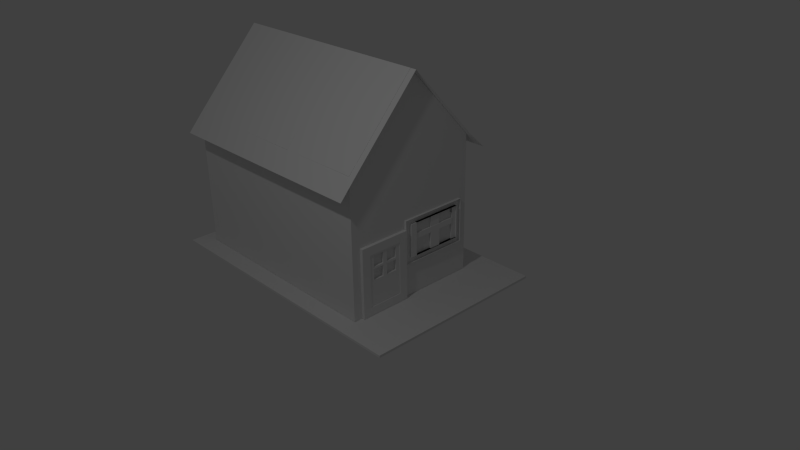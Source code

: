 # Source: untitled.blend  (saved by Blender 2.73.0; exported with 4.5.12 LTS)
import bpy
from mathutils import Matrix  # noqa: F401  (used for matrix-valued properties, if any)

bpy.ops.wm.read_factory_settings(use_empty=True)
scene = bpy.context.scene
scene.name = 'Scene'

# ---- collections
col_collection_1 = bpy.data.collections.new('Collection 1'); scene.collection.children.link(col_collection_1)

# ---- world
world_world = bpy.data.worlds.new('World'); scene.world = world_world
world_world.color = (0.05088, 0.05088, 0.05088)
world_world.use_sun_shadow = False
world_world.sun_shadow_jitter_overblur = 0.0
world_world.cycles.sampling_method = 'MANUAL'
world_world.cycles.sample_map_resolution = 256

# ---- cameras
cam_camera = bpy.data.cameras.new('Camera')
cam_camera.clip_end = 100.0
cam_camera.lens = 35.0
cam_camera.sensor_width = 32.0
cam_camera.sensor_height = 18.0
cam_camera.ortho_scale = 7.314
cam_camera.dof.focus_distance = 0.0
cam_camera.dof.aperture_fstop = 128.0

# ---- lights
light_lamp = bpy.data.lights.new('Lamp', 'POINT')
light_lamp.transmission_factor = 0.0
light_lamp.cutoff_distance = 30.0
light_lamp.energy = 100.0
light_lamp.shadow_buffer_clip_start = 1.001
light_lamp.shadow_soft_size = 0.1
light_lamp.shadow_maximum_resolution = 0.006
light_lamp.use_absolute_resolution = True
light_lamp.cycles.use_multiple_importance_sampling = False

# ---- meshes
me_cube = bpy.data.meshes.new('Cube')
me_cube.from_pydata([(-3.585, -0.5869, -1.0), (-3.585, 1.413, -1.0), (-1.585, 1.413, -1.0), (-1.585, -0.5869, -1.0), (-3.585, -0.5869, 1.0), (-3.585, 1.413, 1.0), (-1.585, 1.413, 1.0), (-1.585, -0.5869, 1.0), (-3.585, -0.5869, 0.0), (-3.585, 0.4131, 2.087), (-3.585, 1.413, 0.0), (-3.585, 0.4131, -1.0), (-2.585, 1.413, 1.0), (-2.585, 1.413, -1.0), (-1.585, 0.4131, 2.087), (-1.585, -0.5869, 0.0), (-1.585, 0.4131, -1.0), (-2.585, -0.5869, 1.0), (-2.585, -0.5869, -1.0), (-2.585, 0.4131, 2.087), (-2.585, 0.4131, -1.0), (-2.585, -0.5869, 0.0), (-2.585, 1.413, 0.0), (-3.585, 0.4131, 0.0), (-3.558, 1.625, 0.7948), (-1.558, 1.625, 0.7948), (-2.558, 1.625, 0.7948), (-3.591, -0.8041, 0.7517), (-1.591, -0.8041, 0.7517), (-2.591, -0.8041, 0.7517), (-0.3946, 1.413, -1.0), (-0.3946, -0.5869, -1.0), (-0.3946, 1.413, 1.0), (-0.3946, -0.5869, 1.0), (-0.3946, 1.413, 0.0), (-0.3946, 0.4131, 2.087), (-0.3946, -0.5869, 0.0), (-0.3946, 0.4131, -1.0), (-0.3946, 0.4131, 0.0), (-0.3037, 1.418, 0.998), (-0.3037, -0.5817, 0.998), (-1.304, 1.418, 0.998), (-0.3037, 0.4183, 2.084), (-1.304, -0.5817, 0.998), (-1.304, 0.4183, 2.084), (-0.276, 1.63, 0.7927), (-1.276, 1.63, 0.7927), (-0.3091, -0.799, 0.7497), (-1.309, -0.799, 0.7497), (-3.585, 1.413, -0.5), (-2.085, 1.413, 1.0), (-1.585, 1.413, -0.5), (-3.085, 1.413, -1.0), (-3.585, 1.413, 0.5), (-3.085, 1.413, 1.0), (-1.585, 1.413, 0.5), (-2.085, 1.413, -1.0), (-2.585, 1.413, -0.5), (-2.585, 1.413, 0.5), (-3.085, 1.413, 0.0), (-0.3946, 1.413, -0.5), (-0.3946, 1.413, 0.5), (-0.9899, 1.413, 1.0), (-0.9899, 1.413, 0.0), (-0.9899, 1.413, -1.0), (-0.9899, 1.413, -0.5), (-2.085, 1.413, 0.5), (-3.085, 1.413, 0.5), (-3.085, 1.413, -0.5), (-0.9899, 1.413, 0.5), (-2.085, 1.413, -0.5), (-2.585, 1.491, 0.0), (-1.585, 1.491, -0.5), (-1.585, 1.491, 0.5), (-2.585, 1.491, -0.5), (-2.585, 1.491, 0.5), (-0.9899, 1.491, 0.0), (-0.9899, 1.491, -0.5), (-2.085, 1.491, 0.5), (-0.9899, 1.491, 0.5), (-2.085, 1.491, -0.5), (-1.585, 1.491, 0.0), (-2.585, 1.491, 0.0), (-1.585, 1.491, -0.5), (-1.585, 1.491, 0.5), (-2.585, 1.491, -0.5), (-2.585, 1.491, 0.5), (-2.085, 1.491, 0.0), (-0.9899, 1.491, 0.0), (-0.9899, 1.491, -0.5), (-2.085, 1.491, 0.5), (-0.9899, 1.491, 0.5), (-2.085, 1.491, -0.5), (-1.585, 1.491, 0.25), (-2.585, 1.491, 0.25), (-2.335, 1.491, 0.0), (-1.288, 1.491, 0.0), (-1.585, 1.491, -0.25), (-2.585, 1.491, -0.25), (-1.835, 1.491, 0.0), (-1.288, 1.491, -0.5), (-0.9899, 1.491, -0.25), (-2.085, 1.491, 0.25), (-2.335, 1.491, 0.5), (-1.835, 1.491, 0.5), (-1.288, 1.491, 0.5), (-0.9899, 1.491, 0.25), (-2.085, 1.491, -0.25), (-2.335, 1.491, -0.5), (-1.835, 1.491, -0.5), (-2.335, 1.491, -0.25), (-1.288, 1.491, 0.25), (-2.335, 1.491, 0.25), (-1.288, 1.491, -0.25), (-1.835, 1.622, 0.0), (-1.585, 1.491, 0.125), (-2.585, 1.491, 0.125), (-2.46, 1.491, 0.0), (-1.436, 1.491, 0.0), (-1.585, 1.491, -0.375), (-2.585, 1.491, -0.375), (-1.96, 1.491, 0.0), (-1.139, 1.491, -0.5), (-0.9899, 1.491, -0.375), (-2.085, 1.491, 0.125), (-2.46, 1.491, 0.5), (-1.96, 1.491, 0.5), (-1.139, 1.491, 0.5), (-0.9899, 1.491, 0.125), (-2.085, 1.491, -0.375), (-2.46, 1.491, -0.5), (-1.96, 1.491, -0.5), (-1.585, 1.491, 0.375), (-2.585, 1.491, 0.375), (-2.21, 1.491, 0.0), (-2.46, 1.616, -0.25), (-1.585, 1.491, -0.125), (-2.585, 1.491, -0.125), (-1.71, 1.491, 0.0), (-1.436, 1.491, -0.5), (-0.9899, 1.491, -0.125), (-2.085, 1.491, 0.375), (-2.21, 1.491, 0.5), (-1.71, 1.491, 0.5), (-1.436, 1.491, 0.5), (-0.9899, 1.491, 0.375), (-2.085, 1.491, -0.125), (-2.21, 1.491, -0.5), (-1.71, 1.491, -0.5), (-1.835, 1.491, -0.375), (-1.96, 1.491, -0.25), (-1.71, 1.491, -0.25), (-2.335, 1.491, -0.375), (-2.335, 1.491, -0.125), (-2.46, 1.491, -0.25), (-2.21, 1.491, -0.25), (-2.335, 1.616, -0.125), (-1.436, 1.491, 0.25), (-1.288, 1.491, 0.125), (-1.288, 1.491, 0.375), (-2.335, 1.491, 0.125), (-2.335, 1.491, 0.375), (-2.46, 1.491, 0.25), (-2.21, 1.491, 0.25), (-2.335, 1.616, -0.375), (-1.436, 1.491, -0.25), (-1.288, 1.491, -0.375), (-1.288, 1.491, -0.125), (-1.835, 1.491, 0.125), (-1.835, 1.491, 0.375), (-1.96, 1.491, 0.25), (-1.71, 1.491, 0.25), (-1.71, 1.491, 0.375), (-1.96, 1.491, 0.375), (-1.96, 1.491, 0.125), (-1.436, 1.491, -0.125), (-1.436, 1.491, -0.375), (-2.46, 1.616, 0.0), (-2.21, 1.491, 0.375), (-2.46, 1.491, 0.375), (-2.46, 1.491, 0.125), (-1.436, 1.491, 0.375), (-1.436, 1.491, 0.125), (-2.335, 1.616, 0.25), (-2.21, 1.491, -0.125), (-2.46, 1.491, -0.125), (-2.46, 1.491, -0.375), (-1.71, 1.491, -0.125), (-1.96, 1.491, -0.125), (-1.96, 1.491, -0.375), (-1.71, 1.491, -0.375), (-2.21, 1.491, -0.375), (-2.335, 1.616, -0.25), (-2.21, 1.491, 0.125), (-2.335, 1.616, 0.0), (-1.71, 1.491, 0.125), (-2.585, 1.63, 0.0), (-1.585, 1.63, -0.5), (-1.585, 1.63, 0.5), (-2.585, 1.63, -0.5), (-2.585, 1.63, 0.5), (-0.9899, 1.63, 0.0), (-0.9899, 1.63, -0.5), (-2.085, 1.63, 0.5), (-0.9899, 1.63, 0.5), (-2.085, 1.63, -0.5), (-2.585, 1.63, 0.25), (-1.288, 1.63, 0.0), (-2.585, 1.63, -0.25), (-1.288, 1.63, -0.5), (-0.9899, 1.63, -0.25), (-2.335, 1.63, 0.5), (-1.835, 1.63, 0.5), (-1.288, 1.63, 0.5), (-0.9899, 1.63, 0.25), (-2.335, 1.63, -0.5), (-1.835, 1.63, -0.5), (-1.288, 1.63, 0.25), (-1.288, 1.63, -0.25), (-2.585, 1.63, 0.125), (-2.46, 1.63, 0.0), (-1.585, 1.63, -0.375), (-2.585, 1.63, -0.375), (-1.139, 1.63, -0.5), (-0.9899, 1.63, -0.375), (-2.46, 1.63, 0.5), (-1.96, 1.63, 0.5), (-1.139, 1.63, 0.5), (-0.9899, 1.63, 0.125), (-2.085, 1.63, -0.375), (-2.46, 1.63, -0.5), (-1.96, 1.63, -0.5), (-1.585, 1.63, 0.375), (-2.585, 1.63, 0.375), (-1.139, 1.63, 0.0), (-2.585, 1.63, -0.125), (-1.436, 1.63, -0.5), (-0.9899, 1.63, -0.125), (-2.085, 1.63, 0.375), (-2.21, 1.63, 0.5), (-1.71, 1.63, 0.5), (-1.436, 1.63, 0.5), (-0.9899, 1.63, 0.375), (-2.21, 1.63, -0.5), (-1.71, 1.63, -0.5), (-1.835, 1.63, -0.375), (-2.335, 1.63, -0.375), (-2.46, 1.63, -0.25), (-1.139, 1.63, 0.25), (-1.288, 1.63, 0.125), (-1.288, 1.63, 0.375), (-2.335, 1.63, 0.375), (-2.46, 1.63, 0.25), (-1.139, 1.63, -0.25), (-1.288, 1.63, -0.375), (-1.288, 1.63, -0.125), (-1.835, 1.63, 0.375), (-1.71, 1.63, 0.375), (-1.96, 1.63, 0.375), (-1.436, 1.63, -0.375), (-1.139, 1.63, -0.375), (-2.21, 1.63, 0.375), (-2.46, 1.63, 0.375), (-2.46, 1.63, 0.125), (-1.436, 1.63, 0.375), (-1.139, 1.63, 0.125), (-2.46, 1.63, -0.125), (-2.46, 1.63, -0.375), (-1.96, 1.63, -0.375), (-1.71, 1.63, -0.375), (-2.21, 1.63, -0.375), (-1.139, 1.63, 0.375), (-1.139, 1.63, -0.125), (-2.335, 1.616, 0.125), (-2.335, 1.616, 0.375), (-2.46, 1.616, 0.25), (-2.46, 1.616, 0.375), (-2.46, 1.616, 0.125), (-2.46, 1.616, -0.125), (-2.46, 1.616, -0.375), (-1.585, 1.622, 0.0), (-2.085, 1.622, 0.0), (-2.335, 1.622, 0.0), (-1.288, 1.622, 0.0), (-1.835, 1.622, 0.0), (-1.585, 1.622, 0.125), (-1.436, 1.622, 0.0), (-1.96, 1.622, 0.0), (-2.085, 1.622, 0.125), (-2.21, 1.622, 0.0), (-1.71, 1.622, 0.0), (-1.288, 1.622, 0.125), (-2.335, 1.622, 0.125), (-1.835, 1.622, 0.125), (-1.96, 1.622, 0.125), (-1.436, 1.622, 0.125), (-2.21, 1.622, 0.125), (-1.71, 1.622, 0.125), (-1.835, 1.616, 0.25), (-1.835, 1.616, 0.125), (-1.835, 1.616, 0.375), (-1.96, 1.616, 0.25), (-1.71, 1.616, 0.25), (-1.71, 1.616, 0.375), (-1.96, 1.616, 0.375), (-1.96, 1.616, 0.125), (-1.71, 1.616, 0.125), (-1.835, 1.622, -0.25), (-1.96, 1.622, 0.0), (-1.71, 1.622, 0.0), (-1.835, 1.622, -0.375), (-1.835, 1.622, -0.125), (-1.96, 1.622, -0.25), (-1.71, 1.622, -0.25), (-1.71, 1.622, -0.125), (-1.96, 1.622, -0.125), (-1.96, 1.622, -0.375), (-1.71, 1.622, -0.375), (-0.3946, 1.413, -0.75), (-0.3946, -0.08689, 1.543), (-0.3946, -0.5869, -0.5), (-0.3946, 0.9131, -1.0), (-0.3946, 1.413, 0.25), (-0.3946, 0.9131, 1.543), (-0.3946, -0.5869, 0.5), (-0.3946, -0.08689, -1.0), (-0.3946, 0.4131, -0.5), (-0.3946, 0.4131, 1.043), (-0.3946, 0.9131, 0.0), (-0.3946, -0.08689, 0.0), (-0.3946, 1.413, -0.25), (-0.3946, 1.413, 0.75), (-0.3946, -0.08689, 0.7716), (-0.3946, -0.5869, -0.75), (-0.3946, -0.5869, 0.25), (-0.3946, 0.1631, -1.0), (-0.3946, 0.4131, -0.75), (-0.3946, 0.4131, 0.5216), (-0.3946, 0.1631, 0.0), (-0.3946, -0.5869, -0.25), (-0.3946, -0.3369, -1.0), (-0.3946, 0.4131, -0.25), (-0.3946, -0.3369, 0.0), (-0.3946, -0.08689, 0.3858), (-0.3946, 0.1631, 0.9074), (-0.3946, -0.3369, 0.6358), (-0.3946, 0.1631, -0.5), (-0.3946, -0.3369, -0.5), (-0.3946, -0.3369, -0.25), (-0.3946, 0.1631, -0.25), (-0.3946, 0.1631, -0.75), (-0.3946, 0.1631, 0.4537), (-0.3946, -0.3369, 0.3179), (-0.3946, -0.3369, -0.75), (-0.3946, -0.5869, -0.875), (-0.3946, -0.5869, 0.125), (-0.3946, 0.2881, -1.0), (-0.3946, 0.4131, -0.875), (-0.3946, 0.4131, 0.2608), (-0.3946, 0.2881, 0.0), (-0.3946, -0.5869, -0.375), (-0.3946, -0.2119, -1.0), (-0.3946, 0.4131, -0.375), (-0.3946, -0.2119, 0.0), (-0.3946, -0.08689, 0.1929), (-0.3946, 0.2881, 0.9753), (-0.3946, -0.2119, 0.7037), (-0.3946, -0.08689, -0.875), (-0.3946, 0.2881, -0.5), (-0.3946, -0.5869, -0.625), (-0.3946, -0.5869, 0.375), (-0.3946, 0.03811, -1.0), (-0.3946, 0.4131, -0.625), (-0.3946, 0.4131, 0.7824), (-0.3946, 0.03811, 0.0), (-0.3946, -0.5869, -0.125), (-0.3946, -0.4619, -1.0), (-0.3946, 0.4131, -0.125), (-0.3946, -0.4619, 0.0), (-0.3946, -0.08689, 0.5787), (-0.3946, 0.03811, 0.8395), (-0.3946, -0.4619, 0.5679), (-0.3946, -0.08689, -0.125), (-0.3946, -0.4619, -0.5), (-0.3946, -0.3369, -0.375), (-0.3946, -0.3369, -0.125), (-0.3946, -0.4619, -0.25), (-0.3946, 0.1631, -0.375), (-0.3946, 0.1631, -0.125), (-0.3946, 0.2881, -0.25), (-0.3946, 0.1631, -0.875), (-0.3946, 0.1631, -0.625), (-0.3946, 0.2881, -0.75), (-0.3946, 0.1631, 0.2269), (-0.3946, 0.1631, 0.6806), (-0.3946, 0.2881, 0.4877), (-0.3946, 0.03811, 0.4198), (-0.3946, -0.3369, 0.159), (-0.3946, -0.3369, 0.4769), (-0.3946, -0.2119, 0.3519), (-0.3946, -0.4619, 0.284), (-0.3946, -0.3369, -0.875), (-0.3946, -0.3369, -0.625), (-0.3946, -0.4619, -0.75), (-0.3946, -0.4619, -0.625), (-0.3946, -0.2119, -0.875), (-0.3946, -0.4619, 0.4259), (-0.3946, -0.2119, 0.5278), (-0.3946, -0.2119, 0.1759), (-0.3946, 0.03811, 0.6296), (-0.3946, 0.2881, 0.7315), (-0.3946, 0.2881, 0.2438), (-0.3946, 0.2881, -0.625), (-0.3946, 0.2881, -0.875), (-0.3946, 0.03811, -0.125), (-0.3946, 0.2881, -0.125), (-0.3946, 0.2881, -0.375), (-0.3946, -0.4619, -0.125), (-0.3946, -0.2119, -0.125), (-0.3946, -0.4619, -0.375), (-0.3946, 0.03811, -0.875), (-0.3946, 0.03811, 0.2099), (-0.3946, -0.4619, 0.142), (-0.3946, -0.4619, -0.875), (-0.3478, -0.08689, -1.0), (-0.3478, -0.08689, 0.0), (-0.3478, 0.1631, -1.0), (-0.3478, 0.1631, 0.0), (-0.3478, -0.3369, -1.0), (-0.3478, -0.3369, 0.0), (-0.3478, 0.1631, -0.5), (-0.3478, -0.3369, -0.5), (-0.3478, -0.3369, -0.25), (-0.3478, 0.1631, -0.25), (-0.3478, 0.1631, -0.75), (-0.3478, -0.3369, -0.75), (-0.3478, 0.2881, -1.0), (-0.3478, 0.2881, 0.0), (-0.3478, -0.2119, -1.0), (-0.3478, -0.2119, 0.0), (-0.3478, -0.08689, -0.875), (-0.3478, 0.2881, -0.5), (-0.3478, 0.03811, -1.0), (-0.3478, 0.03811, 0.0), (-0.3478, -0.4619, -1.0), (-0.3478, -0.4619, 0.0), (-0.3478, -0.08689, -0.125), (-0.3478, -0.4619, -0.5), (-0.3478, -0.3369, -0.375), (-0.3478, -0.3369, -0.125), (-0.3478, -0.4619, -0.25), (-0.3478, 0.1631, -0.375), (-0.3478, 0.1631, -0.125), (-0.3478, 0.2881, -0.25), (-0.3478, 0.1631, -0.875), (-0.3478, 0.1631, -0.625), (-0.3478, 0.2881, -0.75), (-0.3478, -0.3369, -0.875), (-0.3478, -0.3369, -0.625), (-0.3478, -0.4619, -0.75), (-0.3478, -0.4619, -0.625), (-0.3478, -0.2119, -0.875), (-0.3478, 0.2881, -0.625), (-0.3478, 0.2881, -0.875), (-0.3478, 0.03811, -0.125), (-0.3478, 0.2881, -0.125), (-0.3478, 0.2881, -0.375), (-0.3478, -0.4619, -0.125), (-0.3478, -0.2119, -0.125), (-0.3478, -0.4619, -0.375), (-0.3478, 0.03811, -0.875), (-0.3478, -0.4619, -0.875), (-0.3946, -0.3369, -0.4375), (-0.3946, -0.3369, -0.1875), (-0.3946, 0.1631, -0.4375), (-0.3946, 0.1631, -0.1875), (-0.3946, 0.1631, -0.6875), (-0.3946, -0.3369, -0.6875), (-0.3946, -0.3369, -0.3125), (-0.3946, 0.1631, -0.3125), (-0.3946, 0.1631, -0.8125), (-0.3946, 0.1631, -0.5625), (-0.3946, -0.3369, -0.8125), (-0.3946, -0.3369, -0.5625), (-0.3946, -0.1494, -0.875), (-0.3946, -0.2744, -0.875), (-0.3946, 0.1006, -0.125), (-0.3946, -0.02439, -0.125), (-0.3946, -0.1494, -0.125), (-0.3946, -0.2744, -0.125), (-0.3946, 0.1006, -0.875), (-0.3946, -0.02439, -0.875), (-0.3556, -0.08689, -0.5), (-0.3556, -0.08689, -0.75), (-0.3556, -0.08689, -0.25), (-0.3556, 0.1631, -0.5), (-0.3556, -0.3369, -0.5), (-0.3556, -0.3369, -0.25), (-0.3556, 0.1631, -0.25), (-0.3556, 0.1631, -0.75), (-0.3556, -0.3369, -0.75), (-0.3556, -0.08689, -0.875), (-0.3556, -0.08689, -0.375), (-0.3556, -0.2119, -0.5), (-0.3556, -0.08689, -0.625), (-0.3556, -0.08689, -0.125), (-0.3556, 0.03811, -0.5), (-0.3556, -0.3369, -0.375), (-0.3556, -0.3369, -0.125), (-0.397, -0.1806, -0.5), (-0.3556, 0.1631, -0.375), (-0.3556, 0.1631, -0.125), (-0.3556, 0.1631, -0.875), (-0.3556, 0.1631, -0.625), (-0.3556, 0.03811, -0.75), (-0.3556, -0.3369, -0.875), (-0.3556, -0.3369, -0.625), (-0.3556, -0.2119, -0.75), (-0.3556, -0.2119, -0.625), (-0.3556, -0.2119, -0.875), (-0.3556, 0.03811, -0.625), (-0.3556, 0.03811, -0.125), (-0.3556, -0.2119, -0.125), (-0.3909, -0.02439, -0.2812), (-0.3924, 0.03811, -0.5), (-0.3556, 0.03811, -0.875), (-0.3556, -0.08689, -0.4375), (-0.3556, -0.1494, -0.5), (-0.3556, -0.08689, -0.6875), (-0.3556, -0.08689, -0.1875), (-0.3556, 0.1006, -0.5), (-0.3556, -0.3369, -0.4375), (-0.3556, -0.3369, -0.1875), (-0.397, -0.2431, -0.375), (-0.3556, 0.1631, -0.4375), (-0.3556, 0.1631, -0.1875), (-0.3556, 0.1006, -0.25), (-0.3556, 0.1631, -0.6875), (-0.3556, 0.1006, -0.75), (-0.3556, -0.3369, -0.6875), (-0.3556, -0.1494, -0.75), (-0.3556, -0.08689, -0.8125), (-0.3556, -0.08689, -0.3125), (-0.3556, -0.2744, -0.5), (-0.3556, -0.08689, -0.5625), (-0.3556, -0.02439, -0.5), (-0.3556, -0.3369, -0.3125), (-0.3556, -0.2744, -0.25), (-0.3556, 0.1631, -0.3125), (-0.3924, -0.05564, -0.5), (-0.3556, 0.1631, -0.8125), (-0.3556, 0.1631, -0.5625), (-0.3556, -0.02439, -0.75), (-0.3556, -0.3369, -0.8125), (-0.3556, -0.3369, -0.5625), (-0.3556, -0.2744, -0.75), (-0.3556, -0.2119, -0.6875), (-0.3556, -0.2119, -0.5625), (-0.3556, -0.1494, -0.625), (-0.3556, -0.2744, -0.625), (-0.3556, -0.2119, -0.8125), (-0.3556, -0.1494, -0.875), (-0.3556, -0.2744, -0.875), (-0.3556, 0.03811, -0.6875), (-0.3556, 0.03811, -0.5625), (-0.3556, 0.1006, -0.625), (-0.3556, -0.02439, -0.625), (-0.3924, 0.06936, -0.5), (-0.3556, 0.1006, -0.125), (-0.3556, -0.02439, -0.125), (-0.397, -0.1181, -0.375), (-0.3556, -0.1494, -0.125), (-0.3556, -0.2744, -0.125), (-0.3909, 0.03811, -0.2812), (-0.3556, -0.2119, -0.3125), (-0.3909, 0.03811, -0.1562), (-0.3556, -0.2744, -0.375), (-0.3924, 0.03811, -0.375), (-0.3556, 0.03811, -0.3125), (-0.3556, 0.1006, -0.375), (-0.3924, 0.1006, -0.5), (-0.3556, 0.03811, -0.8125), (-0.3556, 0.1006, -0.875), (-0.3556, -0.02439, -0.875), (-0.3556, -0.02439, -0.8125), (-0.3556, 0.1006, -0.8125), (-0.3556, -0.02439, -0.3125), (-0.3556, 0.1006, -0.3125), (-0.3556, 0.1006, -0.4375), (-0.3556, -0.2744, -0.3125), (-0.3556, -0.1494, -0.3125), (-0.3909, -0.05564, -0.25), (-0.397, -0.2119, -0.3438), (-0.3556, 0.1006, -0.1875), (-0.3556, -0.02439, -0.5625), (-0.3556, 0.1006, -0.5625), (-0.3556, 0.1006, -0.6875), (-0.3556, -0.2744, -0.8125), (-0.3556, -0.1494, -0.8125), (-0.3556, -0.2744, -0.5625), (-0.3556, -0.1494, -0.5625), (-0.3556, -0.1494, -0.6875), (-0.3556, -0.2744, -0.6875), (-0.3556, -0.02439, -0.6875), (-0.3556, -0.2744, -0.1875), (-0.3556, -0.2744, -0.4375), (-0.3924, -0.02439, -0.5), (-0.3556, -0.08689, -0.4688), (-0.3556, -0.1181, -0.5), (-0.3556, -0.08689, -0.7188), (-0.3556, -0.08689, -0.2188), (-0.3556, 0.1319, -0.5), (-0.3556, -0.3369, -0.4688), (-0.3556, -0.3369, -0.2188), (-0.3556, -0.1181, -0.25), (-0.3556, 0.1631, -0.4688), (-0.3556, 0.1631, -0.2188), (-0.3556, 0.1319, -0.25), (-0.3556, 0.1631, -0.7188), (-0.3556, 0.1319, -0.75), (-0.3556, -0.3369, -0.7188), (-0.3556, -0.1181, -0.75), (-0.3556, -0.08689, -0.8438), (-0.3556, -0.08689, -0.3438), (-0.3556, -0.2431, -0.5), (-0.3556, -0.08689, -0.5938), (-0.3556, 0.006858, -0.5), (-0.3556, -0.3369, -0.3438), (-0.397, -0.2119, -0.4688), (-0.3556, 0.1631, -0.3438), (-0.3924, 0.03811, -0.3438), (-0.3556, 0.1631, -0.8438), (-0.3556, 0.1631, -0.5938), (-0.3556, 0.006858, -0.75), (-0.3556, -0.3369, -0.8438), (-0.3556, -0.3369, -0.5938), (-0.3556, -0.2431, -0.75), (-0.3556, -0.2119, -0.7188), (-0.3556, -0.2119, -0.5938), (-0.3556, -0.1181, -0.625), (-0.3556, -0.2431, -0.625), (-0.3556, -0.2119, -0.8438), (-0.3556, -0.1181, -0.875), (-0.3556, -0.2431, -0.875), (-0.3556, 0.03811, -0.7188), (-0.3556, 0.03811, -0.5938), (-0.3556, 0.1319, -0.625), (-0.3556, 0.006858, -0.625), (-0.3556, 0.1319, -0.125), (-0.3556, 0.006858, -0.125), (-0.397, -0.2431, -0.5), (-0.3556, -0.1181, -0.125), (-0.3556, -0.2431, -0.125), (-0.3909, 0.06936, -0.25), (-0.3556, -0.2119, -0.3438), (-0.3556, -0.1181, -0.375), (-0.3909, 0.03811, -0.2188), (-0.3924, 0.03811, -0.4375), (-0.3556, 0.03811, -0.3438), (-0.3556, 0.1319, -0.375), (-0.3924, 0.1006, -0.375), (-0.3556, 0.03811, -0.8438), (-0.3556, 0.1319, -0.875), (-0.3556, 0.006858, -0.875), (-0.3556, -0.08689, -0.4062), (-0.3556, -0.1806, -0.5), (-0.3556, -0.08689, -0.6562), (-0.3556, -0.08689, -0.1562), (-0.3556, 0.06936, -0.5), (-0.3556, -0.3369, -0.4062), (-0.3556, -0.3369, -0.1562), (-0.397, -0.1181, -0.5), (-0.3556, 0.1631, -0.4062), (-0.3556, 0.1631, -0.1562), (-0.3924, 0.006858, -0.5), (-0.3556, 0.1631, -0.6562), (-0.3556, 0.06936, -0.75), (-0.3556, -0.3369, -0.6562), (-0.3556, -0.1806, -0.75), (-0.3556, -0.08689, -0.7812), (-0.3556, -0.08689, -0.2812), (-0.3556, -0.3056, -0.5), (-0.3556, -0.08689, -0.5312), (-0.3556, -0.05564, -0.5), (-0.3556, -0.3369, -0.2812), (-0.3556, -0.3056, -0.25), (-0.3556, 0.1631, -0.2812), (-0.3556, -0.05564, -0.25), (-0.3556, 0.1631, -0.7812), (-0.3556, 0.1631, -0.5312), (-0.3556, -0.05564, -0.75), (-0.3556, -0.3369, -0.7812), (-0.3556, -0.3369, -0.5312), (-0.3556, -0.3056, -0.75), (-0.3556, -0.2119, -0.6562), (-0.3556, -0.2119, -0.5312), (-0.3556, -0.1806, -0.625), (-0.3556, -0.3056, -0.625), (-0.3556, -0.2119, -0.7812), (-0.3556, -0.1806, -0.875), (-0.3556, -0.3056, -0.875), (-0.3556, 0.03811, -0.6562), (-0.3556, 0.03811, -0.5312), (-0.3556, 0.06936, -0.625), (-0.3556, -0.05564, -0.625), (-0.3556, 0.03811, -0.1562), (-0.3556, 0.06936, -0.125), (-0.3556, -0.05564, -0.125), (-0.3556, -0.2119, -0.1562), (-0.3556, -0.1806, -0.125), (-0.3556, -0.3056, -0.125), (-0.3909, 0.006858, -0.25), (-0.397, -0.2744, -0.4375), (-0.3909, -0.02439, -0.1875), (-0.3556, -0.3056, -0.375), (-0.3924, -0.02439, -0.375), (-0.3924, 0.1006, -0.4375), (-0.3556, -0.05564, -0.375), (-0.3556, 0.03811, -0.7812), (-0.3556, 0.06936, -0.875), (-0.3556, -0.05564, -0.875), (-0.3556, -0.02439, -0.8438), (-0.3556, -0.02439, -0.7812), (-0.3556, 0.006858, -0.8125), (-0.3556, -0.05564, -0.8125), (-0.3556, 0.1006, -0.8438), (-0.3556, 0.1006, -0.7812), (-0.3556, 0.1319, -0.8125), (-0.3556, 0.06936, -0.8125), (-0.3556, -0.02439, -0.3438), (-0.3924, 0.1006, -0.4375), (-0.3556, 0.006858, -0.3125), (-0.3556, -0.05564, -0.3125), (-0.3556, 0.1006, -0.3438), (-0.3556, 0.1006, -0.2812), (-0.3556, 0.1319, -0.3125), (-0.3556, 0.06936, -0.3125), (-0.3556, 0.1006, -0.4688), (-0.3556, 0.1006, -0.4062), (-0.3556, 0.1319, -0.4375), (-0.3924, -0.02439, -0.4375), (-0.3556, -0.2744, -0.3438), (-0.3556, -0.2744, -0.2812), (-0.3556, -0.2431, -0.3125), (-0.3556, -0.3056, -0.3125), (-0.3556, -0.1494, -0.3438), (-0.397, -0.1494, -0.4375), (-0.3556, -0.1181, -0.3125), (-0.3556, -0.1806, -0.3125), (-0.3909, 0.1006, -0.1875), (-0.3909, 0.1006, -0.3125), (-0.3556, -0.1181, -0.4375), (-0.3909, -0.02439, -0.3125), (-0.397, -0.2744, -0.375), (-0.3556, -0.1494, -0.1562), (-0.3556, -0.1181, -0.1875), (-0.397, -0.1494, -0.375), (-0.3556, 0.1006, -0.2188), (-0.3556, 0.1006, -0.1562), (-0.3556, 0.1319, -0.1875), (-0.3556, -0.02439, -0.5938), (-0.3556, -0.02439, -0.5312), (-0.3556, 0.006858, -0.5625), (-0.3556, -0.05564, -0.5625), (-0.3556, 0.1006, -0.5938), (-0.3556, 0.1006, -0.5312), (-0.3556, 0.1319, -0.5625), (-0.3556, 0.06936, -0.5625), (-0.3556, 0.1006, -0.7188), (-0.3556, 0.1006, -0.6562), (-0.3556, 0.1319, -0.6875), (-0.3556, 0.06936, -0.6875), (-0.3556, -0.2744, -0.8438), (-0.3556, -0.2744, -0.7812), (-0.3556, -0.2431, -0.8125), (-0.3556, -0.3056, -0.8125), (-0.3556, -0.1494, -0.8438), (-0.3556, -0.1494, -0.7812), (-0.3556, -0.1181, -0.8125), (-0.3556, -0.1806, -0.8125), (-0.3556, -0.2744, -0.5938), (-0.3556, -0.2744, -0.5312), (-0.3556, -0.2431, -0.5625), (-0.3556, -0.3056, -0.5625), (-0.3556, -0.1494, -0.5938), (-0.3556, -0.1494, -0.5312), (-0.3556, -0.1181, -0.5625), (-0.3556, -0.1806, -0.5625), (-0.3556, -0.1494, -0.7188), (-0.3556, -0.1494, -0.6562), (-0.3556, -0.1181, -0.6875), (-0.3556, -0.1806, -0.6875), (-0.3556, -0.2744, -0.7188), (-0.3556, -0.2744, -0.6562), (-0.3556, -0.2431, -0.6875), (-0.3556, -0.3056, -0.6875), (-0.3556, -0.02439, -0.7188), (-0.3556, -0.02439, -0.6562), (-0.3556, 0.006858, -0.6875), (-0.3556, -0.05564, -0.6875), (-0.3924, 0.1006, -0.375), (-0.3556, -0.02439, -0.1562), (-0.3556, -0.05564, -0.1875), (-0.3556, -0.2744, -0.2188), (-0.3556, -0.2744, -0.1562), (-0.397, -0.2119, -0.4375), (-0.3556, -0.3056, -0.1875), (-0.3556, -0.2744, -0.4688), (-0.3556, -0.2744, -0.4062), (-0.3909, 0.03811, -0.3125), (-0.3556, -0.3056, -0.4375), (-0.3924, 0.006858, -0.5), (-0.3924, 0.03811, -0.4688), (-0.3924, 0.03811, -0.3438), (-0.3556, -0.05564, -0.4375), (-0.3556, -0.05564, -0.4062), (-0.3924, 0.006858, -0.375), (-0.3924, 0.06936, -0.5), (-0.3556, -0.3056, -0.4062), (-0.3909, 0.03811, -0.1875), (-0.3909, -0.02439, -0.25), (-0.3556, -0.3056, -0.1562), (-0.3556, -0.2431, -0.1562), (-0.397, -0.2744, -0.5), (-0.3556, -0.05564, -0.1562), (-0.3556, 0.006858, -0.1562), (-0.3924, -0.02439, -0.5), (-0.3556, -0.05564, -0.6562), (-0.3556, 0.006858, -0.6562), (-0.3556, 0.006858, -0.7188), (-0.3556, -0.3056, -0.6562), (-0.3556, -0.2431, -0.6562), (-0.3556, -0.2431, -0.7188), (-0.3556, -0.1806, -0.6562), (-0.3556, -0.1181, -0.6562), (-0.3556, -0.1181, -0.7188), (-0.3556, -0.1806, -0.5312), (-0.3556, -0.1181, -0.5312), (-0.3556, -0.1181, -0.5938), (-0.3556, -0.3056, -0.5312), (-0.3556, -0.2431, -0.5312), (-0.3556, -0.2431, -0.5938), (-0.3556, -0.1806, -0.7812), (-0.3556, -0.1181, -0.7812), (-0.3556, -0.1181, -0.8438), (-0.3556, -0.3056, -0.7812), (-0.3556, -0.2431, -0.7812), (-0.3556, -0.2431, -0.8438), (-0.3556, 0.06936, -0.6562), (-0.3556, 0.1319, -0.6562), (-0.3556, 0.1319, -0.7188), (-0.3556, 0.06936, -0.5312), (-0.3556, 0.1319, -0.5312), (-0.3556, 0.1319, -0.5938), (-0.3556, -0.05564, -0.5312), (-0.3556, 0.006858, -0.5312), (-0.3556, 0.006858, -0.5938), (-0.3556, 0.06936, -0.1562), (-0.3556, 0.1319, -0.1562), (-0.3556, 0.1319, -0.2188), (-0.3556, -0.1806, -0.1562), (-0.3556, -0.1181, -0.1562), (-0.3556, -0.1181, -0.2188), (-0.3909, 0.1006, -0.25), (-0.3556, -0.1181, -0.4062), (-0.3556, -0.1181, -0.4688), (-0.397, -0.1494, -0.5), (-0.3556, -0.1181, -0.2812), (-0.3556, -0.1181, -0.3438), (-0.3556, -0.3056, -0.2812), (-0.397, -0.2119, -0.375), (-0.3556, -0.2431, -0.3438), (-0.3924, -0.05564, -0.5), (-0.3556, 0.1319, -0.4062), (-0.3556, 0.1319, -0.4688), (-0.3924, 0.1006, -0.5), (-0.3556, 0.1319, -0.2812), (-0.3556, 0.1319, -0.3438), (-0.3556, -0.05564, -0.2812), (-0.3556, 0.006858, -0.3438), (-0.3556, 0.06936, -0.7812), (-0.3556, 0.1319, -0.7812), (-0.3556, 0.1319, -0.8438), (-0.3556, -0.05564, -0.7812), (-0.3556, 0.006858, -0.7812), (-0.3556, 0.006858, -0.8438), (-0.3556, -0.05564, -0.8438), (-0.3556, 0.06936, -0.8438), (-0.3556, -0.05564, -0.3438), (-0.3556, 0.06936, -0.3438), (-0.3924, 0.03811, -0.4062), (-0.3556, -0.3056, -0.3438), (-0.3556, -0.1806, -0.3438), (-0.3909, 0.03811, -0.25), (-0.397, -0.2119, -0.5), (-0.3924, 0.03811, -0.5), (-0.3556, -0.05564, -0.5938), (-0.3556, 0.06936, -0.5938), (-0.3556, 0.06936, -0.7188), (-0.3556, -0.3056, -0.8438), (-0.3556, -0.1806, -0.8438), (-0.3556, -0.3056, -0.5938), (-0.3556, -0.1806, -0.5938), (-0.3556, -0.1806, -0.7188), (-0.3556, -0.3056, -0.7188), (-0.3556, -0.05564, -0.7188), (-0.3556, -0.05564, -0.2188), (-0.3556, -0.3056, -0.2188), (-0.3556, -0.3056, -0.4688), (-0.3556, -0.05564, -0.4688), (-0.3911, -0.2119, -0.25), (-0.3911, -0.1494, -0.25), (-0.3911, -0.2744, -0.25), (-0.3911, -0.2119, -0.1875), (-0.3911, -0.2119, -0.3125), (-0.3911, -0.2744, -0.3125), (-0.3911, -0.1494, -0.3125), (-0.3911, -0.1494, -0.1875), (-0.3911, -0.2744, -0.1875), (-0.3911, -0.1181, -0.25), (-0.3911, -0.2431, -0.25), (-0.3911, -0.2119, -0.2188), (-0.3911, -0.1806, -0.25), (-0.3911, -0.2119, -0.1562), (-0.3911, -0.2119, -0.2812), (-0.3911, -0.2744, -0.2812), (-0.3911, -0.2431, -0.3125), (-0.3911, -0.1494, -0.2812), (-0.3911, -0.1181, -0.3125), (-0.3911, -0.1806, -0.3125), (-0.3911, -0.1494, -0.2188), (-0.3911, -0.1494, -0.1562), (-0.3911, -0.1181, -0.1875), (-0.3911, -0.1806, -0.1875), (-0.3911, -0.2744, -0.2188), (-0.3911, -0.2744, -0.1562), (-0.3911, -0.2431, -0.1875), (-0.3911, -0.2431, -0.1562), (-0.3911, -0.2431, -0.2188), (-0.3911, -0.1806, -0.1562), (-0.3911, -0.1181, -0.1562), (-0.3911, -0.1181, -0.2188), (-0.3911, -0.1806, -0.2812), (-0.3911, -0.1181, -0.2812), (-0.3911, -0.2431, -0.2812), (-0.3911, -0.1806, -0.2188), (-0.397, -0.2119, -0.4062), (-0.397, -0.1806, -0.375), (-0.397, -0.2744, -0.3438), (-0.397, -0.1494, -0.3438), (-0.397, -0.1494, -0.4688), (-0.397, -0.1494, -0.4062), (-0.397, -0.1181, -0.4375), (-0.397, -0.1806, -0.4375), (-0.397, -0.2744, -0.4688), (-0.397, -0.2744, -0.4062), (-0.397, -0.2431, -0.4375), (-0.397, -0.2431, -0.4062), (-0.397, -0.2431, -0.4688), (-0.397, -0.1806, -0.4062), (-0.397, -0.1181, -0.4062), (-0.397, -0.1181, -0.4688), (-0.397, -0.1181, -0.3438), (-0.397, -0.2431, -0.3438), (-0.397, -0.1806, -0.3438), (-0.397, -0.1806, -0.4688), (-0.3909, 0.006858, -0.3125), (-0.3909, -0.05564, -0.3125), (-0.3909, 0.1006, -0.2812), (-0.3909, 0.06936, -0.3125), (-0.3909, 0.1006, -0.2188), (-0.3909, 0.1006, -0.1562), (-0.3909, 0.06936, -0.1875), (-0.3909, -0.02439, -0.2188), (-0.3909, -0.02439, -0.1562), (-0.3909, 0.006858, -0.1875), (-0.3909, -0.05564, -0.1875), (-0.3909, -0.05564, -0.1562), (-0.3909, 0.006858, -0.1562), (-0.3909, 0.006858, -0.2188), (-0.3909, 0.06936, -0.1562), (-0.3909, 0.06936, -0.2812), (-0.3909, -0.05564, -0.2812), (-0.3909, 0.006858, -0.2812), (-0.3909, 0.06936, -0.2188), (-0.3909, -0.05564, -0.2188), (-0.3924, -0.05564, -0.375), (-0.3924, -0.02439, -0.3438), (-0.3924, 0.1006, -0.3438), (-0.3924, 0.1006, -0.4688), (-0.3924, 0.1006, -0.4062), (-0.3924, -0.05564, -0.4375), (-0.3924, -0.05564, -0.4062), (-0.3924, 0.006858, -0.3438), (-0.3924, -0.05564, -0.3438), (-0.3924, 0.06936, -0.3438), (-0.3924, -0.05564, -0.4688), (-0.3924, 0.06936, -0.375), (-0.3924, -0.05564, -0.375), (-0.3924, -0.02439, -0.3438), (-0.3924, 0.1006, -0.3438), (-0.3924, 0.1006, -0.4688), (-0.3924, 0.1006, -0.4062), (-0.3924, 0.06936, -0.4375), (-0.3924, -0.02439, -0.4688), (-0.3924, -0.02439, -0.4062), (-0.3924, 0.006858, -0.4375), (-0.3924, -0.05564, -0.4375), (-0.3924, -0.05564, -0.4062), (-0.3924, 0.006858, -0.4062), (-0.3924, 0.006858, -0.4688), (-0.3924, 0.06936, -0.4062), (-0.3924, 0.006858, -0.3438), (-0.3924, -0.05564, -0.3438), (-0.3924, 0.06936, -0.3438), (-0.3924, 0.06936, -0.4688), (-0.3924, -0.05564, -0.4688), (-0.4988, 0.6739, -0.1928), (-0.4962, 0.9865, -0.1928), (-0.4988, 0.6739, -0.03451), (-0.4949, 1.143, -0.1928), (-0.5003, 0.4878, -0.1928), (-0.4988, 0.6739, -0.3511), (-0.4975, 0.8302, -0.1928), (-0.4962, 0.9865, -0.03451), (-0.4962, 0.9865, -0.3511), (-0.4949, 1.143, -0.3511), (-0.5003, 0.4878, -0.03451), (-0.4949, 1.143, -0.03451), (-0.5003, 0.4878, -0.3511), (-0.3671, 0.8207, -0.1928), (-0.4988, 0.6739, -0.1136), (-0.4995, 0.5808, -0.1928), (-0.4988, 0.6739, -0.4302), (-0.4969, 0.9083, -0.1928), (-0.4962, 0.9865, -0.1136), (-0.4962, 0.9865, -0.4302), (-0.4988, 0.6739, 0.04463), (-0.4956, 1.065, -0.1928), (-0.3701, 1.212, -0.3511), (-0.4988, 0.6739, -0.2719), (-0.4981, 0.752, -0.1928), (-0.4962, 0.9865, 0.04463), (-0.4962, 0.9865, -0.2719), (-0.4975, 0.8302, -0.4302), (-0.4969, 0.9083, -0.3511), (-0.4981, 0.752, -0.3511), (-0.4949, 1.143, -0.4302), (-0.4949, 1.143, -0.2719), (-0.4956, 1.065, -0.3511), (-0.3707, 1.134, -0.2719), (-0.4995, 0.5808, -0.03451), (-0.5003, 0.4878, -0.1136), (-0.5003, 0.4878, 0.04463), (-0.4949, 1.143, -0.1136), (-0.4949, 1.143, 0.04463), (-0.4956, 1.065, -0.03451), (-0.3707, 1.134, -0.4302), (-0.4995, 0.5808, -0.3511), (-0.5003, 0.4878, -0.4302), (-0.5003, 0.4878, -0.2719), (-0.4975, 0.8302, -0.1136), (-0.4975, 0.8302, 0.04463), (-0.4969, 0.9083, -0.03451), (-0.4981, 0.752, -0.03451), (-0.4981, 0.752, 0.04463), (-0.4969, 0.9083, 0.04463), (-0.4969, 0.9083, -0.1136), (-0.4995, 0.5808, -0.2719), (-0.4995, 0.5808, -0.4302), (-0.3701, 1.212, -0.1928), (-0.4956, 1.065, 0.04463), (-0.4943, 1.221, 0.04463), (-0.4995, 0.5808, 0.04463), (-0.4995, 0.5808, -0.1136), (-0.3707, 1.134, -0.03451), (-0.4956, 1.065, -0.2719), (-0.4943, 1.221, -0.4302), (-0.4981, 0.752, -0.2719), (-0.4969, 0.9083, -0.2719), (-0.4969, 0.9083, -0.4302), (-0.4981, 0.752, -0.4302), (-0.4956, 1.065, -0.4302), (-0.3707, 1.134, -0.3511), (-0.4956, 1.065, -0.1136), (-0.3707, 1.134, -0.1928), (-0.4981, 0.752, -0.1136), (-0.3548, 1.289, -0.1928), (-0.3599, 0.6638, -0.5093), (-0.3599, 0.6638, 0.1238), (-0.3548, 1.289, -0.5093), (-0.3548, 1.289, 0.1238), (-0.3629, 0.2915, -0.1928), (-0.3629, 0.2915, -0.5093), (-0.3574, 0.9764, 0.1238), (-0.3629, 0.2915, 0.1238), (-0.3574, 0.9764, -0.5093), (-0.3548, 1.289, -0.03451), (-0.3614, 0.4776, -0.1928), (-0.3548, 1.289, -0.3511), (-0.3614, 0.4776, -0.5093), (-0.3629, 0.2915, -0.3511), (-0.3561, 1.133, 0.1238), (-0.3586, 0.8201, 0.1238), (-0.3614, 0.4776, 0.1238), (-0.3629, 0.2915, -0.03451), (-0.3561, 1.133, -0.5093), (-0.3586, 0.8201, -0.5093), (-0.3614, 0.4776, -0.03451), (-0.3614, 0.4776, -0.3511), (-0.3548, 1.289, -0.1136), (-0.3555, 1.211, -0.1928), (-0.3599, 0.6638, -0.4302), (-0.3548, 1.289, -0.4302), (-0.3622, 0.3846, -0.5093), (-0.3629, 0.2915, -0.4302), (-0.3555, 1.211, 0.1238), (-0.358, 0.8982, 0.1238), (-0.3622, 0.3846, 0.1238), (-0.3629, 0.2915, -0.1136), (-0.3574, 0.9764, -0.4302), (-0.3555, 1.211, -0.5093), (-0.358, 0.8982, -0.5093), (-0.3599, 0.6638, 0.04463), (-0.3548, 1.289, 0.04463), (-0.3622, 0.3846, -0.1928), (-0.3548, 1.289, -0.2719), (-0.3607, 0.5707, -0.5093), (-0.3629, 0.2915, -0.2719), (-0.3574, 0.9764, 0.04463), (-0.3567, 1.055, 0.1238), (-0.3593, 0.7419, 0.1238), (-0.3607, 0.5707, 0.1238), (-0.3629, 0.2915, 0.04463), (-0.3567, 1.055, -0.5093), (-0.3593, 0.7419, -0.5093), (-0.3586, 0.8201, -0.4302), (-0.3561, 1.133, -0.4302), (-0.3555, 1.211, -0.3511), (-0.3622, 0.3846, -0.03451), (-0.3614, 0.4776, -0.1136), (-0.3614, 0.4776, 0.04463), (-0.3561, 1.133, 0.04463), (-0.3555, 1.211, -0.03451), (-0.3622, 0.3846, -0.3511), (-0.3614, 0.4776, -0.4302), (-0.3614, 0.4776, -0.2719), (-0.3586, 0.8201, 0.04463), (-0.3593, 0.7419, 0.04463), (-0.358, 0.8982, 0.04463), (-0.3607, 0.5707, -0.4302), (-0.3622, 0.3846, -0.4302), (-0.3567, 1.055, 0.04463), (-0.3555, 1.211, 0.04463), (-0.3555, 1.211, -0.1136), (-0.3607, 0.5707, 0.04463), (-0.3622, 0.3846, -0.1136), (-0.3555, 1.211, -0.2719), (-0.3555, 1.211, -0.4302), (-0.358, 0.8982, -0.4302), (-0.3593, 0.7419, -0.4302), (-0.3567, 1.055, -0.4302), (-0.3622, 0.3846, 0.04463), (-0.3622, 0.3846, -0.2719), (-0.3707, 1.134, -0.1136), (-0.3707, 1.134, 0.04463), (-0.3701, 1.212, -0.03451), (-0.3701, 1.212, 0.04463), (-0.3701, 1.212, -0.1136), (-0.3701, 1.212, -0.2719), (-0.3701, 1.212, -0.4302), (-0.3683, 0.6644, -0.1928), (-0.3658, 0.977, -0.1928), (-0.3645, 1.133, -0.1928), (-0.3699, 0.4783, -0.1928), (-0.3671, 0.8207, -0.1928), (-0.3683, 0.6644, -0.1136), (-0.3691, 0.5713, -0.1928), (-0.3664, 0.8988, -0.1928), (-0.3658, 0.977, -0.1136), (-0.3652, 1.055, -0.1928), (-0.3677, 0.7425, -0.1928), (-0.3699, 0.4783, -0.1136), (-0.3645, 1.133, -0.1136), (-0.3671, 0.8207, -0.1136), (-0.3664, 0.8988, -0.1136), (-0.3691, 0.5713, -0.1136), (-0.3652, 1.055, -0.1136), (-0.3677, 0.7425, -0.1136), (-0.3733, 0.8211, -0.03451), (-0.3733, 0.8211, -0.1136), (-0.3733, 0.8211, 0.04463), (-0.3726, 0.8993, -0.03451), (-0.3739, 0.743, -0.03451), (-0.3739, 0.743, 0.04463), (-0.3726, 0.8993, 0.04463), (-0.3726, 0.8993, -0.1136), (-0.3739, 0.743, -0.1136), (-0.3671, 0.8207, -0.3511), (-0.3664, 0.8988, -0.1928), (-0.3677, 0.7425, -0.1928), (-0.3671, 0.8207, -0.4302), (-0.3671, 0.8207, -0.2719), (-0.3664, 0.8988, -0.3511), (-0.3677, 0.7425, -0.3511), (-0.3677, 0.7425, -0.2719), (-0.3664, 0.8988, -0.2719), (-0.3664, 0.8988, -0.4302), (-0.3677, 0.7425, -0.4302), (-0.3993, 1.289, -0.1928), (-0.4044, 0.6641, -0.5093), (-0.4044, 0.6641, 0.1238), (-0.3993, 1.289, -0.5093), (-0.3993, 1.289, 0.1238), (-0.4074, 0.2919, -0.1928), (-0.4074, 0.2919, -0.5093), (-0.4019, 0.9767, 0.1238), (-0.4074, 0.2919, 0.1238), (-0.4019, 0.9767, -0.5093), (-0.3993, 1.289, -0.03451), (-0.3993, 1.289, -0.3511), (-0.4059, 0.478, -0.5093), (-0.4074, 0.2919, -0.3511), (-0.4006, 1.133, 0.1238), (-0.4031, 0.8204, 0.1238), (-0.4059, 0.478, 0.1238), (-0.4074, 0.2919, -0.03451), (-0.4006, 1.133, -0.5093), (-0.4031, 0.8204, -0.5093), (-0.3993, 1.289, -0.1136), (-0.4, 1.211, -0.1928), (-0.4044, 0.6641, -0.4302), (-0.3993, 1.289, -0.4302), (-0.4067, 0.385, -0.5093), (-0.4074, 0.2919, -0.4302), (-0.4, 1.211, 0.1238), (-0.4025, 0.8986, 0.1238), (-0.4067, 0.385, 0.1238), (-0.4074, 0.2919, -0.1136), (-0.4019, 0.9767, -0.4302), (-0.4, 1.211, -0.5093), (-0.4025, 0.8986, -0.5093), (-0.4044, 0.6641, 0.04463), (-0.3993, 1.289, 0.04463), (-0.4067, 0.385, -0.1928), (-0.3993, 1.289, -0.2719), (-0.4052, 0.5711, -0.5093), (-0.4074, 0.2919, -0.2719), (-0.4019, 0.9767, 0.04463), (-0.4012, 1.055, 0.1238), (-0.4038, 0.7423, 0.1238), (-0.4052, 0.5711, 0.1238), (-0.4074, 0.2919, 0.04463), (-0.4012, 1.055, -0.5093), (-0.4038, 0.7423, -0.5093), (-0.4031, 0.8204, -0.4302), (-0.4006, 1.133, -0.4302), (-0.4, 1.211, -0.3511), (-0.4067, 0.385, -0.03451), (-0.4059, 0.478, 0.04463), (-0.4006, 1.133, 0.04463), (-0.4, 1.211, -0.03451), (-0.4067, 0.385, -0.3511), (-0.4059, 0.478, -0.4302), (-0.4031, 0.8204, 0.04463), (-0.4038, 0.7423, 0.04463), (-0.4025, 0.8986, 0.04463), (-0.4052, 0.5711, -0.4302), (-0.4067, 0.385, -0.4302), (-0.4012, 1.055, 0.04463), (-0.4, 1.211, 0.04463), (-0.4, 1.211, -0.1136), (-0.4052, 0.5711, 0.04463), (-0.4067, 0.385, -0.1136), (-0.4, 1.211, -0.2719), (-0.4, 1.211, -0.4302), (-0.4025, 0.8986, -0.4302), (-0.4038, 0.7423, -0.4302), (-0.4012, 1.055, -0.4302), (-0.4067, 0.385, 0.04463), (-0.4067, 0.385, -0.2719), (-3.821, -0.8541, -1.003), (0.3662, -0.8541, -1.003), (-3.821, 1.866, -1.003), (0.3662, 1.866, -1.003), (-3.821, -0.8541, -1.037), (0.3662, -0.8541, -1.037), (-3.821, 1.866, -1.037), (0.3662, 1.866, -1.037)], [], [(23, 10, 49, 1, 11), (70, 51, 2, 56), (69, 62, 32, 331, 61), (21, 8, 0, 18), (20, 13, 56, 2, 16), (19, 12, 54, 5, 9), (17, 19, 9, 4), (25, 6, 39, 45), (28, 29, 48, 47), (18, 20, 16, 3), (0, 11, 20, 18), (11, 1, 52, 13, 20), (15, 21, 18, 3), (7, 17, 21, 15), (17, 4, 8, 21), (6, 14, 35, 323, 32, 62), (7, 15, 36, 355, 334, 370, 324, 33), (3, 16, 37, 356, 335, 371, 325, 361, 340, 376, 31), (68, 57, 13, 52), (67, 58, 22, 59), (58, 66, 78, 75), (8, 23, 11, 0), (4, 9, 23, 8), (9, 5, 53, 10, 23), (12, 54, 5, 24, 26), (29, 17, 43, 48), (7, 28, 47, 40), (4, 17, 29, 27), (423, 354, 31, 376), (34, 328, 38, 377, 341, 362, 326, 372, 336, 357, 37, 321, 30, 318, 60, 330), (32, 323, 35, 327, 373, 337, 358, 38, 328, 34, 322, 61, 331), (422, 355, 36, 378), (16, 2, 64, 30, 321, 37), (15, 3, 31, 354, 333, 369, 320, 360, 339, 375, 36), (14, 7, 33, 319, 35), (65, 63, 34, 330, 60), (40, 42, 44, 43), (42, 39, 41, 44), (39, 41, 46, 45), (43, 40, 47, 48), (12, 26, 46, 41), (26, 25, 45, 46), (12, 19, 44, 41), (19, 17, 43, 44), (14, 6, 39, 42), (7, 14, 42, 40), (64, 65, 60, 318, 30), (2, 51, 65, 64), (66, 55, 73, 78), (55, 69, 79, 73), (12, 50, 66, 58), (50, 6, 55, 66), (53, 67, 59, 10), (5, 54, 67, 53), (54, 12, 58, 67), (49, 68, 52, 1), (10, 59, 68, 49), (59, 22, 57, 68), (63, 69, 61, 322, 34), (69, 63, 76, 79), (55, 6, 62, 69), (57, 70, 56, 13), (70, 57, 74, 80), (51, 70, 80, 72), (75, 78, 90, 142, 103, 125, 86), (78, 73, 84, 143, 104, 126, 90), (73, 79, 91, 127, 105, 144, 84), (79, 76, 88, 128, 106, 145, 91), (80, 74, 85, 130, 108, 147, 92), (72, 80, 92, 131, 109, 148, 83), (63, 65, 77, 76), (65, 51, 72, 77), (57, 22, 71, 74), (22, 58, 75, 71), (115, 182, 295, 285), (180, 117, 220, 263), (121, 87, 281, 287), (119, 176, 259, 221), (116, 94, 206, 219), (98, 137, 235, 208), (76, 77, 89, 123, 101, 140, 88), (77, 72, 83, 139, 100, 122, 89), (74, 71, 82, 137, 98, 120, 85), (71, 75, 86, 133, 94, 116, 82), (172, 169, 256, 257), (150, 188, 315, 312), (187, 136, 97, 151), (96, 158, 249, 207), (117, 180, 277, 177), (184, 146, 107, 155), (86, 125, 225, 200), (182, 157, 111, 158), (101, 123, 224, 210), (180, 162, 275, 277), (154, 185, 278, 135), (178, 141, 102, 163), (144, 105, 213, 241), (176, 165, 113, 166), (175, 118, 96, 167), (193, 124, 288, 296), (174, 170, 301, 305), (172, 132, 93, 171), (168, 174, 305, 299), (91, 145, 242, 204), (166, 113, 218, 254), (141, 173, 170, 102), (108, 130, 230, 215), (161, 179, 262, 251), (124, 174, 294, 288), (102, 170, 174, 124), (171, 195, 306, 302), (165, 175, 167, 113), (97, 136, 175, 165), (136, 81, 118, 175), (176, 166, 254, 259), (117, 185, 266, 220), (119, 97, 165, 176), (137, 82, 196, 235), (190, 119, 221, 269), (158, 111, 217, 249), (161, 178, 163, 112), (122, 100, 209, 223), (104, 143, 240, 212), (131, 92, 205, 231), (84, 144, 241, 198), (82, 116, 219, 196), (185, 154, 247, 266), (123, 89, 202, 224), (185, 117, 177, 278), (157, 181, 159, 111), (93, 132, 181, 157), (181, 132, 232, 264), (99, 121, 287, 284), (87, 134, 289, 281), (115, 93, 157, 182), (149, 190, 269, 245), (103, 142, 239, 211), (186, 152, 246, 267), (153, 184, 155, 110), (95, 134, 184, 153), (134, 87, 146, 184), (169, 173, 258, 256), (143, 84, 198, 240), (186, 154, 135, 279), (130, 85, 199, 230), (106, 128, 228, 214), (152, 186, 279, 164), (188, 121, 308, 315), (189, 150, 312, 316), (138, 81, 136, 187), (146, 188, 150, 107), (87, 121, 188, 146), (149, 189, 316, 310), (89, 122, 223, 202), (107, 150, 189, 129), (151, 190, 317, 313), (159, 181, 264, 250), (190, 149, 310, 317), (151, 97, 119, 190), (120, 98, 208, 222), (110, 155, 191, 152), (155, 107, 129, 191), (173, 141, 238, 258), (142, 90, 203, 239), (148, 109, 216, 244), (158, 96, 283, 291), (112, 163, 193, 160), (163, 102, 124, 193), (105, 127, 227, 213), (179, 162, 252, 262), (94, 133, 233, 206), (118, 81, 280, 286), (195, 168, 299, 306), (171, 93, 115, 195), (272, 234, 201, 237), (271, 227, 204, 242), (270, 229, 205, 243), (269, 221, 197, 244), (268, 245, 216, 231), (267, 246, 215, 230), (265, 248, 214, 228), (264, 241, 213, 250), (260, 253, 210, 224), (212, 240, 257, 256), (240, 198, 232, 257), (203, 226, 258, 238), (226, 212, 256, 258), (236, 259, 254, 209), (197, 221, 259, 236), (223, 260, 224, 202), (209, 254, 260, 223), (254, 218, 253, 260), (211, 239, 261, 251), (239, 203, 238, 261), (233, 262, 252, 206), (200, 225, 262, 233), (225, 211, 251, 262), (219, 263, 220, 196), (206, 252, 263, 219), (232, 198, 241, 264), (234, 265, 228, 201), (207, 249, 265, 234), (249, 217, 248, 265), (235, 266, 247, 208), (196, 220, 266, 235), (222, 267, 230, 199), (208, 247, 267, 222), (229, 268, 231, 205), (245, 269, 244, 216), (246, 270, 243, 215), (248, 271, 242, 214), (217, 250, 271, 248), (250, 213, 227, 271), (253, 272, 237, 210), (218, 255, 272, 253), (255, 207, 234, 272), (109, 131, 231, 216), (167, 96, 207, 255), (145, 106, 214, 242), (90, 126, 226, 203), (111, 159, 250, 217), (139, 83, 197, 236), (132, 172, 257, 232), (129, 189, 268, 229), (162, 180, 263, 252), (113, 167, 255, 218), (92, 147, 243, 205), (178, 161, 251, 261), (125, 103, 211, 225), (152, 191, 270, 246), (88, 140, 237, 201), (127, 91, 204, 227), (100, 139, 236, 209), (189, 149, 245, 268), (85, 120, 222, 199), (133, 86, 200, 233), (83, 148, 244, 197), (141, 178, 261, 238), (147, 108, 215, 243), (126, 104, 212, 226), (191, 129, 229, 270), (128, 88, 201, 228), (154, 186, 267, 247), (140, 101, 210, 237), (278, 156, 192, 135), (277, 273, 194, 177), (276, 274, 183, 275), (275, 183, 273, 277), (177, 194, 156, 278), (135, 192, 164, 279), (179, 161, 274, 276), (162, 179, 276, 275), (112, 160, 273, 183), (95, 153, 156, 194), (110, 152, 164, 192), (161, 112, 183, 274), (160, 95, 194, 273), (153, 110, 192, 156), (297, 285, 280, 290), (296, 288, 281, 289), (294, 293, 284, 287), (288, 294, 287, 281), (286, 295, 291, 283), (280, 285, 295, 286), (292, 296, 289, 282), (293, 297, 290, 284), (168, 195, 297, 293), (138, 99, 284, 290), (134, 95, 282, 289), (96, 118, 286, 283), (174, 168, 293, 294), (81, 138, 290, 280), (160, 193, 296, 292), (195, 115, 285, 297), (95, 160, 292, 282), (182, 158, 291, 295), (304, 300, 298, 301), (300, 303, 302, 298), (301, 298, 299, 305), (298, 302, 306, 299), (173, 169, 300, 304), (170, 173, 304, 301), (169, 172, 303, 300), (172, 171, 302, 303), (315, 311, 307, 312), (311, 314, 313, 307), (114, 309, 314, 311), (308, 114, 311, 315), (312, 307, 310, 316), (307, 313, 317, 310), (138, 187, 314, 309), (187, 151, 313, 314), (121, 99, 114, 308), (99, 138, 309, 114), (421, 364, 329, 374), (35, 319, 332, 380, 344, 365, 327), (319, 33, 324, 381, 345, 366, 332), (389, 415, 465, 453), (419, 360, 320, 383), (417, 375, 339, 386), (405, 485, 401, 457, 461), (413, 392, 456, 463), (348, 473, 385, 449, 432), (419, 383, 447, 469), (411, 393, 338, 359), (410, 394, 351, 395), (409, 379, 343, 396), (408, 397, 342, 363), (407, 398, 352, 399), (406, 370, 334, 400), (402, 483, 347, 431, 458), (404, 369, 333, 403), (349, 479, 387, 451, 433), (390, 490, 420, 470, 454), (383, 320, 369, 404), (412, 368, 441, 462), (398, 406, 400, 352), (345, 381, 406, 398), (381, 324, 370, 406), (379, 407, 399, 343), (332, 366, 407, 379), (366, 345, 398, 407), (364, 408, 363, 329), (343, 399, 408, 364), (399, 352, 397, 408), (394, 409, 396, 351), (344, 380, 409, 394), (380, 332, 379, 409), (373, 410, 395, 337), (327, 365, 410, 373), (365, 344, 394, 410), (358, 411, 359, 38), (337, 395, 411, 358), (395, 351, 393, 411), (372, 412, 392, 336), (326, 368, 412, 372), (353, 477, 402, 458, 435), (357, 413, 356, 37), (336, 392, 413, 357), (387, 474, 346, 430, 451), (423, 376, 444, 471), (340, 361, 438, 428), (377, 415, 389, 341), (38, 359, 415, 377), (404, 403, 459, 460), (362, 416, 368, 326), (341, 389, 416, 362), (382, 487, 414, 464, 446), (356, 413, 463, 436), (384, 478, 348, 432, 448), (378, 36, 375, 417), (376, 340, 428, 444), (367, 484, 405, 461, 440), (378, 417, 467, 445), (347, 472, 384, 448, 431), (386, 339, 360, 419), (401, 482, 353, 435, 457), (393, 421, 374, 338), (351, 396, 421, 393), (396, 343, 364, 421), (397, 422, 378, 342), (352, 400, 422, 397), (400, 334, 355, 422), (392, 412, 462, 456), (416, 389, 453, 466), (403, 333, 354, 423), (470, 440, 424, 442), (466, 451, 430, 441), (465, 452, 433, 453), (463, 454, 426, 436), (462, 455, 434, 456), (461, 457, 428, 438), (458, 460, 459, 435), (431, 447, 460, 458), (440, 461, 438, 424), (441, 430, 455, 462), (456, 434, 454, 463), (427, 443, 464, 452), (443, 425, 446, 464), (437, 427, 452, 465), (453, 433, 451, 466), (449, 467, 450, 432), (429, 445, 467, 449), (425, 439, 468, 446), (439, 429, 449, 468), (448, 469, 447, 431), (432, 450, 469, 448), (454, 470, 442, 426), (457, 471, 444, 428), (435, 459, 471, 457), (383, 404, 460, 447), (350, 480, 390, 454, 434), (403, 423, 471, 459), (338, 374, 443, 427), (388, 475, 349, 433, 452), (420, 491, 367, 440, 470), (418, 488, 382, 446, 468), (359, 338, 427, 437), (374, 329, 425, 443), (386, 419, 469, 450), (368, 416, 466, 441), (361, 325, 424, 438), (371, 335, 426, 442), (335, 356, 436, 426), (325, 371, 442, 424), (342, 378, 445, 429), (391, 476, 350, 434, 455), (415, 359, 437, 465), (346, 481, 391, 455, 430), (363, 342, 429, 439), (417, 386, 450, 467), (329, 363, 439, 425), (385, 489, 418, 468, 449), (414, 486, 388, 452, 464), (387, 479, 548, 629, 510), (490, 390, 512, 662, 582), (475, 388, 511, 673, 535), (483, 402, 516, 635, 554), (487, 382, 505, 707, 569), (477, 353, 500, 620, 539), (346, 474, 534, 615, 495), (401, 485, 562, 700, 515), (414, 487, 569, 649, 521), (489, 385, 508, 710, 572), (478, 384, 507, 627, 546), (479, 349, 498, 686, 548), (384, 472, 531, 669, 507), (484, 367, 501, 642, 561), (420, 490, 582, 719, 525), (472, 347, 496, 612, 531), (474, 387, 510, 672, 534), (482, 401, 515, 634, 553), (481, 346, 495, 689, 551), (486, 414, 521, 706, 568), (405, 484, 561, 699, 519), (388, 486, 568, 648, 511), (347, 483, 554, 692, 496), (476, 391, 513, 675, 537), (418, 489, 572, 652, 522), (488, 418, 522, 709, 571), (391, 481, 551, 632, 513), (350, 476, 537, 618, 499), (480, 350, 499, 688, 550), (491, 420, 525, 663, 583), (382, 488, 571, 651, 505), (353, 482, 553, 691, 500), (349, 475, 535, 616, 498), (348, 478, 546, 684, 497), (390, 480, 550, 631, 512), (402, 477, 539, 677, 516), (385, 473, 532, 670, 508), (485, 405, 519, 643, 562), (367, 491, 583, 720, 501), (473, 348, 497, 613, 532), (909, 607, 492, 683), (908, 612, 496, 681), (907, 613, 497, 685), (906, 610, 494, 687), (905, 609, 493, 690), (904, 620, 500, 693), (903, 637, 517, 678), (902, 638, 518, 696), (901, 635, 516, 697), (900, 641, 519, 699), (899, 634, 515, 700), (898, 644, 514, 676), (897, 645, 520, 703), (896, 625, 504, 704), (961, 950, 866, 671), (979, 973, 820, 711), (980, 575, 819, 972), (891, 627, 507, 714), (1015, 812, 524, 817), (1014, 813, 577, 997), (888, 623, 502, 717), (887, 661, 525, 719), (886, 622, 501, 720), (885, 721, 583, 663), (884, 722, 584, 723), (883, 679, 541, 724), (882, 725, 582, 662), (881, 726, 585, 727), (880, 718, 581, 728), (1012, 999, 715, 816), (878, 680, 542, 732), (877, 733, 579, 659), (876, 734, 587, 735), (874, 737, 530, 611), (873, 738, 588, 739), (1011, 890, 657, 1003), (981, 573, 809, 969), (962, 949, 756, 570), (869, 684, 546, 744), (983, 523, 752, 966), (963, 948, 753, 533), (964, 592, 870, 947), (984, 656, 893, 653), (864, 655, 570, 960), (503, 665, 509, 894), (965, 628, 894, 509), (604, 803, 934, 918), (742, 589, 915, 925), (859, 757, 536, 617), (858, 758, 593, 759), (856, 760, 566, 647), (855, 761, 594, 762), (854, 682, 544, 763), (853, 764, 565, 646), (852, 765, 595, 766), (851, 702, 564, 767), (850, 768, 538, 619), (849, 769, 596, 770), (848, 701, 563, 771), (847, 772, 562, 643), (846, 773, 597, 774), (845, 691, 553, 775), (844, 776, 561, 642), (843, 777, 598, 778), (842, 698, 560, 779), (841, 780, 559, 640), (840, 781, 599, 782), (839, 692, 554, 783), (838, 784, 558, 639), (837, 785, 600, 786), (836, 695, 557, 787), (835, 788, 540, 621), (834, 789, 601, 790), (833, 694, 556, 791), (832, 792, 555, 636), (831, 793, 602, 794), (830, 677, 539, 795), (829, 796, 552, 633), (828, 797, 603, 798), (827, 666, 528, 799), (825, 801, 974, 978), (824, 667, 529, 802), (747, 867, 943, 928), (614, 862, 941, 919), (821, 670, 532, 806), (808, 605, 712, 955), (655, 868, 962, 570), (818, 669, 531, 810), (1010, 1004, 606, 811), (879, 729, 987, 993), (815, 664, 526, 814), (717, 815, 992, 986), (579, 733, 988, 800), (717, 502, 664, 815), (668, 530, 875, 567), (889, 658, 630, 995), (909, 683, 549, 996), (545, 626, 674, 826), (530, 737, 989, 875), (683, 545, 826, 549), (808, 818, 810, 605), (576, 714, 818, 808), (714, 507, 669, 818), (865, 751, 952, 961), (605, 807, 954, 712), (543, 624, 650, 823), (745, 892, 964, 949), (871, 741, 948, 963), (751, 864, 960, 952), (804, 821, 806, 604), (572, 710, 821, 804), (710, 508, 670, 821), (589, 743, 926, 915), (522, 652, 822, 708), (652, 572, 804, 822), (748, 590, 916, 929), (860, 708, 923, 939), (590, 747, 928, 916), (731, 578, 809, 966), (569, 707, 824, 801), (707, 505, 667, 824), (878, 732, 967, 982), (521, 649, 825, 705), (649, 569, 801, 825), (824, 802, 976, 977), (536, 757, 970, 863), (802, 906, 985, 976), (797, 827, 799, 603), (566, 704, 827, 797), (704, 504, 666, 827), (701, 828, 798, 563), (520, 647, 828, 701), (647, 566, 797, 828), (644, 829, 633, 514), (563, 798, 829, 644), (798, 603, 796, 829), (793, 830, 795, 602), (559, 697, 830, 793), (697, 516, 677, 830), (694, 831, 794, 556), (518, 640, 831, 694), (640, 559, 793, 831), (637, 832, 636, 517), (556, 794, 832, 637), (794, 602, 792, 832), (789, 833, 791, 601), (558, 696, 833, 789), (696, 518, 694, 833), (666, 834, 790, 528), (504, 639, 834, 666), (639, 558, 789, 834), (609, 835, 621, 493), (528, 790, 835, 609), (790, 601, 788, 835), (785, 836, 787, 600), (527, 665, 836, 785), (665, 503, 695, 836), (682, 837, 786, 544), (492, 608, 837, 682), (608, 527, 785, 837), (625, 838, 639, 504), (544, 786, 838, 625), (786, 600, 784, 838), (781, 839, 783, 599), (543, 681, 839, 781), (681, 496, 692, 839), (695, 840, 782, 557), (503, 624, 840, 695), (624, 543, 781, 840), (638, 841, 640, 518), (557, 782, 841, 638), (782, 599, 780, 841), (777, 842, 779, 598), (540, 678, 842, 777), (678, 517, 698, 842), (679, 843, 778, 541), (493, 621, 843, 679), (621, 540, 777, 843), (622, 844, 642, 501), (541, 778, 844, 622), (778, 598, 776, 844), (773, 845, 775, 597), (555, 693, 845, 773), (693, 500, 691, 845), (698, 846, 774, 560), (517, 636, 846, 698), (636, 555, 773, 846), (641, 847, 643, 519), (560, 774, 847, 641), (774, 597, 772, 847), (769, 848, 771, 596), (565, 703, 848, 769), (703, 520, 701, 848), (675, 849, 770, 537), (513, 646, 849, 675), (646, 565, 769, 849), (618, 850, 619, 499), (537, 770, 850, 618), (770, 596, 768, 850), (765, 851, 767, 595), (530, 668, 851, 765), (668, 506, 702, 851), (689, 852, 766, 551), (495, 611, 852, 689), (611, 530, 765, 852), (632, 853, 646, 513), (551, 766, 853, 632), (766, 595, 764, 853), (761, 854, 763, 594), (545, 683, 854, 761), (683, 492, 682, 854), (702, 855, 762, 564), (506, 626, 855, 702), (626, 545, 761, 855), (645, 856, 647, 520), (564, 762, 856, 645), (762, 594, 760, 856), (758, 857, 980, 971), (568, 706, 857, 758), (706, 521, 705, 857), (673, 858, 759, 535), (511, 648, 858, 673), (648, 568, 758, 858), (616, 859, 617, 498), (535, 759, 859, 616), (759, 593, 757, 859), (803, 547, 912, 934), (571, 709, 860, 754), (709, 522, 708, 860), (667, 861, 755, 529), (505, 651, 861, 667), (651, 571, 754, 861), (610, 862, 614, 494), (529, 755, 862, 610), (822, 804, 935, 937), (527, 608, 671, 866), (741, 576, 753, 948), (665, 527, 866, 509), (664, 864, 751, 526), (502, 655, 864, 664), (807, 543, 823, 954), (607, 865, 608, 492), (526, 751, 865, 607), (624, 503, 894, 650), (861, 754, 931, 940), (743, 574, 914, 926), (867, 614, 919, 943), (680, 867, 747, 542), (494, 614, 867, 680), (547, 742, 925, 912), (623, 868, 655, 502), (542, 747, 868, 623), (747, 590, 745, 868), (742, 869, 744, 589), (547, 685, 869, 742), (685, 497, 684, 869), (862, 755, 932, 941), (754, 860, 939, 931), (755, 861, 940, 932), (608, 865, 961, 671), (574, 743, 871, 654), (743, 589, 741, 871), (888, 717, 986, 994), (729, 888, 994, 987), (658, 879, 993, 630), (672, 873, 739, 534), (510, 659, 873, 672), (659, 579, 738, 873), (615, 874, 611, 495), (534, 739, 874, 615), (739, 588, 737, 874), (801, 824, 977, 974), (734, 536, 863, 968), (578, 736, 969, 809), (686, 876, 735, 548), (498, 617, 876, 686), (617, 536, 734, 876), (629, 877, 659, 510), (548, 735, 877, 629), (735, 587, 733, 877), (705, 825, 978, 575), (732, 586, 752, 967), (687, 494, 680, 878), (687, 878, 982, 591), (586, 731, 966, 752), (587, 734, 968, 750), (738, 579, 800, 990), (578, 731, 879, 658), (731, 586, 729, 879), (726, 880, 728, 585), (538, 676, 880, 726), (676, 514, 718, 880), (688, 881, 727, 550), (499, 619, 881, 688), (619, 538, 726, 881), (631, 882, 662, 512), (550, 727, 882, 631), (727, 585, 725, 882), (722, 883, 724, 584), (552, 690, 883, 722), (690, 493, 679, 883), (718, 884, 723, 581), (514, 633, 884, 718), (633, 552, 722, 884), (661, 885, 663, 525), (581, 723, 885, 661), (723, 584, 721, 885), (721, 886, 720, 583), (584, 724, 886, 721), (724, 541, 622, 886), (725, 887, 719, 582), (585, 728, 887, 725), (728, 581, 661, 887), (815, 814, 991, 992), (586, 732, 888, 729), (732, 542, 623, 888), (626, 506, 895, 674), (587, 736, 889, 733), (736, 578, 658, 889), (733, 889, 995, 988), (506, 668, 567, 895), (814, 909, 996, 991), (741, 891, 714, 576), (589, 744, 891, 741), (744, 546, 627, 891), (576, 808, 955, 753), (590, 748, 892, 745), (748, 574, 654, 892), (892, 654, 592, 964), (868, 745, 949, 962), (654, 871, 963, 592), (708, 822, 937, 923), (574, 748, 929, 914), (804, 604, 918, 935), (906, 687, 591, 985), (593, 758, 971, 749), (736, 587, 750, 969), (760, 896, 704, 566), (594, 763, 896, 760), (763, 544, 625, 896), (764, 897, 703, 565), (595, 767, 897, 764), (767, 564, 645, 897), (768, 898, 676, 538), (596, 771, 898, 768), (771, 563, 644, 898), (772, 899, 700, 562), (597, 775, 899, 772), (775, 553, 634, 899), (776, 900, 699, 561), (598, 779, 900, 776), (779, 560, 641, 900), (780, 901, 697, 559), (599, 783, 901, 780), (783, 554, 635, 901), (784, 902, 696, 558), (600, 787, 902, 784), (787, 557, 638, 902), (788, 903, 678, 540), (601, 791, 903, 788), (791, 556, 637, 903), (792, 904, 693, 555), (602, 795, 904, 792), (795, 539, 620, 904), (796, 905, 690, 552), (603, 799, 905, 796), (799, 528, 609, 905), (857, 705, 575, 980), (757, 593, 749, 970), (802, 529, 610, 906), (803, 907, 685, 547), (604, 806, 907, 803), (806, 532, 613, 907), (807, 908, 681, 543), (605, 810, 908, 807), (810, 531, 612, 908), (588, 738, 990, 730), (737, 588, 730, 989), (814, 526, 607, 909), (945, 921, 910, 922), (944, 925, 915, 926), (943, 927, 916, 928), (942, 924, 914, 929), (941, 930, 911, 919), (940, 931, 917, 932), (939, 923, 913, 933), (938, 934, 912, 920), (937, 935, 918, 936), (923, 937, 936, 913), (921, 938, 920, 910), (913, 936, 938, 921), (936, 918, 934, 938), (931, 939, 933, 917), (932, 917, 930, 941), (927, 942, 929, 916), (911, 922, 942, 927), (922, 910, 924, 942), (919, 911, 927, 943), (924, 944, 926, 914), (910, 920, 944, 924), (920, 912, 925, 944), (930, 945, 922, 911), (917, 933, 945, 930), (933, 913, 921, 945), (960, 951, 746, 952), (959, 946, 805, 953), (958, 954, 823, 650), (957, 955, 712, 956), (946, 957, 956, 805), (870, 533, 957, 946), (533, 753, 955, 957), (628, 958, 650, 894), (805, 956, 958, 628), (956, 712, 954, 958), (951, 959, 953, 746), (756, 947, 959, 951), (947, 870, 946, 959), (570, 756, 951, 960), (952, 746, 950, 961), (592, 963, 533, 870), (949, 964, 947, 756), (950, 965, 509, 866), (746, 953, 965, 950), (953, 805, 628, 965), (978, 974, 713, 975), (974, 977, 976, 713), (575, 978, 975, 819), (656, 979, 711, 893), (819, 975, 979, 656), (975, 713, 973, 979), (971, 980, 972, 749), (968, 981, 969, 750), (863, 653, 981, 968), (653, 893, 573, 981), (523, 982, 967, 752), (820, 591, 982, 523), (573, 983, 966, 809), (893, 711, 983, 573), (711, 820, 523, 983), (970, 984, 653, 863), (749, 972, 984, 970), (972, 819, 656, 984), (973, 985, 591, 820), (713, 976, 985, 973), (994, 986, 998, 1013), (549, 826, 606, 872), (992, 991, 1007, 1008), (875, 989, 1001, 580), (995, 630, 813, 1014), (895, 567, 817, 524), (993, 987, 999, 1012), (990, 800, 660, 1002), (991, 996, 1016, 1007), (987, 994, 1013, 999), (826, 674, 811, 606), (988, 995, 1014, 1000), (986, 992, 1008, 998), (800, 988, 1000, 660), (730, 990, 1002, 716), (630, 993, 1012, 813), (989, 730, 716, 1001), (674, 895, 524, 811), (567, 875, 580, 817), (996, 549, 872, 1016), (1009, 1005, 740, 1006), (1005, 1008, 1007, 740), (715, 998, 1008, 1005), (890, 1009, 1006, 657), (577, 816, 1009, 890), (816, 715, 1005, 1009), (812, 1010, 811, 524), (657, 1006, 1010, 812), (1006, 740, 1004, 1010), (1002, 1011, 1003, 716), (660, 997, 1011, 1002), (997, 577, 890, 1011), (813, 1012, 816, 577), (999, 1013, 998, 715), (1000, 1014, 997, 660), (1001, 1015, 817, 580), (716, 1003, 1015, 1001), (1003, 657, 812, 1015), (1004, 1016, 872, 606), (740, 1007, 1016, 1004), (1031, 1074, 1186, 1176), (1034, 1018, 1172, 1178), (1033, 1069, 1150, 1112), (1065, 1062, 1147, 1148), (1045, 1079, 1206, 1203), (1078, 1040, 1022, 1046), (1021, 1052, 1140, 1098), (1076, 1043, 1025, 1049), (1074, 1051, 1027, 1052), (1071, 1042, 1024, 1056), (1069, 1058, 1029, 1059), (1068, 1032, 1021, 1060), (1084, 1035, 1179, 1187), (1067, 1063, 1192, 1196), (1065, 1037, 1019, 1064), (1059, 1029, 1109, 1145), (1042, 1066, 1063, 1024), (1055, 1072, 1153, 1142), (1035, 1067, 1185, 1179), (1024, 1063, 1067, 1035), (1064, 1086, 1197, 1193), (1058, 1068, 1060, 1029), (1022, 1040, 1068, 1058), (1040, 1017, 1032, 1068), (1069, 1059, 1145, 1150), (1033, 1022, 1058, 1069), (1081, 1033, 1112, 1160), (1052, 1027, 1108, 1140), (1055, 1071, 1056, 1028), (1051, 1073, 1053, 1027), (1019, 1037, 1073, 1051), (1073, 1037, 1123, 1155), (1023, 1034, 1178, 1175), (1018, 1038, 1180, 1172), (1031, 1019, 1051, 1074), (1044, 1081, 1160, 1136), (1077, 1047, 1137, 1158), (1048, 1076, 1049, 1026), (1020, 1038, 1076, 1048), (1038, 1018, 1043, 1076), (1062, 1066, 1149, 1147), (1047, 1077, 1170, 1057), (1079, 1034, 1199, 1206), (1041, 1017, 1040, 1078), (1043, 1079, 1045, 1025), (1018, 1034, 1079, 1043), (1025, 1045, 1080, 1036), (1046, 1081, 1208, 1204), (1053, 1073, 1155, 1141), (1046, 1022, 1033, 1081), (1026, 1049, 1082, 1047), (1049, 1025, 1036, 1082), (1066, 1042, 1129, 1149), (1028, 1056, 1084, 1054), (1056, 1024, 1035, 1084), (1032, 1017, 1171, 1177), (1064, 1019, 1031, 1086), (1089, 1132, 1251, 1211), (1100, 1127, 1246, 1221), (1145, 1151, 1268, 1263), (1116, 1102, 1223, 1235), (1162, 1141, 1259, 1279), (1135, 1107, 1228, 1254), (1124, 1091, 1213, 1243), (1118, 1095, 1217, 1237), (1123, 1148, 1265, 1242), (1159, 1136, 1255, 1276), (1131, 1089, 1211, 1250), (1099, 1126, 1245, 1220), (1155, 1123, 1242, 1272), (1087, 1110, 1229, 1209), (1101, 1115, 1234, 1222), (1134, 1106, 1227, 1253), (1111, 1157, 1274, 1230), (1145, 1109, 1144, 1151), (1094, 1117, 1236, 1216), (1153, 1143, 1261, 1270), (1163, 1125, 1244, 1280), (1148, 1147, 1264, 1265), (1120, 1159, 1276, 1239), (1130, 1094, 1216, 1249), (1141, 1155, 1272, 1259), (1114, 1100, 1221, 1233), (1161, 1120, 1239, 1278), (1098, 1140, 1156, 1125), (1140, 1108, 1139, 1156), (1133, 1105, 1226, 1252), (1157, 1138, 1257, 1274), (1129, 1152, 1269, 1248), (1107, 1122, 1241, 1228), (1091, 1116, 1235, 1213), (1144, 1163, 1280, 1262), (1097, 1124, 1243, 1219), (1112, 1150, 1267, 1231), (1108, 1141, 1162, 1139), (1113, 1099, 1220, 1232), (1137, 1161, 1278, 1256), (1109, 1146, 1163, 1144), (1146, 1098, 1125, 1163), (1060, 1021, 1098, 1146), (1027, 1053, 1141, 1108), (1037, 1065, 1148, 1123), (1036, 1080, 1159, 1120), (1071, 1055, 1142, 1152), (1047, 1082, 1161, 1137), (1080, 1044, 1136, 1159), (1042, 1071, 1152, 1129), (1082, 1036, 1120, 1161), (1169, 1050, 1083, 1039), (1168, 1164, 1085, 1070), (1167, 1165, 1075, 1166), (1166, 1075, 1164, 1168), (1070, 1085, 1050, 1169), (1039, 1083, 1057, 1170), (1072, 1055, 1165, 1167), (1028, 1054, 1164, 1075), (1020, 1048, 1050, 1085), (1026, 1047, 1057, 1083), (1054, 1020, 1085, 1164), (1048, 1026, 1083, 1050), (1188, 1176, 1171, 1181), (1187, 1179, 1172, 1180), (1185, 1184, 1175, 1178), (1179, 1185, 1178, 1172), (1177, 1186, 1182, 1174), (1171, 1176, 1186, 1177), (1183, 1187, 1180, 1173), (1184, 1188, 1181, 1175), (1061, 1086, 1188, 1184), (1041, 1023, 1175, 1181), (1038, 1020, 1173, 1180), (1021, 1032, 1177, 1174), (1067, 1061, 1184, 1185), (1017, 1041, 1181, 1171), (1054, 1084, 1187, 1183), (1086, 1031, 1176, 1188), (1074, 1052, 1182, 1186), (1195, 1191, 1189, 1192), (1191, 1194, 1193, 1189), (1192, 1189, 1190, 1196), (1189, 1193, 1197, 1190), (1063, 1066, 1195, 1192), (1065, 1064, 1193, 1194), (1206, 1202, 1198, 1203), (1202, 1205, 1204, 1198), (1030, 1200, 1205, 1202), (1199, 1030, 1202, 1206), (1203, 1198, 1201, 1207), (1198, 1204, 1208, 1201), (1041, 1078, 1205, 1200), (1078, 1046, 1204, 1205), (1023, 1041, 1200, 1030), (1280, 1244, 1214, 1247), (1279, 1237, 1217, 1252), (1278, 1239, 1218, 1253), (1277, 1231, 1210, 1254), (1276, 1255, 1228, 1241), (1275, 1256, 1227, 1240), (1273, 1258, 1226, 1238), (1272, 1251, 1225, 1259), (1268, 1262, 1222, 1234), (1224, 1250, 1265, 1264), (1250, 1211, 1242, 1265), (1216, 1236, 1266, 1248), (1236, 1224, 1264, 1266), (1246, 1267, 1263, 1221), (1210, 1231, 1267, 1246), (1233, 1268, 1234, 1215), (1221, 1263, 1268, 1233), (1223, 1249, 1269, 1260), (1249, 1216, 1248, 1269), (1243, 1270, 1261, 1219), (1213, 1235, 1270, 1243), (1235, 1223, 1260, 1270), (1229, 1271, 1230, 1209), (1219, 1261, 1271, 1229), (1242, 1211, 1251, 1272), (1244, 1273, 1238, 1214), (1245, 1274, 1257, 1220), (1209, 1230, 1274, 1245), (1232, 1275, 1240, 1212), (1220, 1257, 1275, 1232), (1239, 1276, 1241, 1218), (1255, 1277, 1254, 1228), (1256, 1278, 1253, 1227), (1258, 1279, 1252, 1226), (1259, 1225, 1237, 1279), (1262, 1280, 1247, 1222), (1119, 1092, 1214, 1238), (1139, 1162, 1279, 1258), (1117, 1103, 1224, 1236), (1095, 1133, 1252, 1217), (1128, 1101, 1222, 1247), (1136, 1160, 1277, 1255), (1149, 1129, 1248, 1266), (1126, 1087, 1209, 1245), (1142, 1153, 1270, 1260), (1138, 1158, 1275, 1257), (1090, 1113, 1232, 1212), (1104, 1118, 1237, 1225), (1151, 1144, 1262, 1268), (1102, 1130, 1249, 1223), (1096, 1134, 1253, 1218), (1160, 1112, 1231, 1277), (1147, 1149, 1266, 1264), (1154, 1111, 1230, 1271), (1121, 1090, 1212, 1240), (1127, 1088, 1210, 1246), (1093, 1114, 1233, 1215), (1105, 1119, 1238, 1226), (1125, 1156, 1273, 1244), (1103, 1131, 1250, 1224), (1088, 1135, 1254, 1210), (1150, 1145, 1263, 1267), (1110, 1097, 1219, 1229), (1143, 1154, 1271, 1261), (1122, 1096, 1218, 1241), (1092, 1128, 1247, 1214), (1158, 1137, 1256, 1275), (1115, 1093, 1215, 1234), (1106, 1121, 1240, 1227), (1152, 1142, 1260, 1269), (1156, 1139, 1258, 1273), (1132, 1104, 1225, 1251), (1281, 1283, 1284, 1282), (1285, 1286, 1288, 1287), (1284, 1283, 1287, 1288), (1282, 1284, 1288, 1286), (1281, 1282, 1286, 1285), (1283, 1281, 1285, 1287)])
me_cube.use_remesh_preserve_volume = False
me_cube.use_remesh_preserve_attributes = False
me_cube.use_mirror_vertex_groups = False
me_cube.update()

# ---- objects
ob_cube = bpy.data.objects.new('Cube', me_cube)
ob_lamp = bpy.data.objects.new('Lamp', light_lamp)
ob_camera = bpy.data.objects.new('Camera', cam_camera)

# ---- transforms, parenting, visibility, modifiers, constraints
ob_cube.location = (0.6332, 0.03261, 0.3256)
ob_cube.lineart.crease_threshold = 0.0
ob_lamp.location = (1.181, -3.906, 5.68)
ob_lamp.rotation_euler = (0.6503, 0.05522, 1.866)
ob_lamp.lock_rotations_4d = False
ob_lamp.empty_display_type = 'ARROWS'
ob_lamp.color = (0.0, 0.0, 0.0, 0.0)
ob_lamp.lineart.crease_threshold = 0.0
ob_camera.location = (7.481, -6.508, 5.344)
ob_camera.rotation_euler = (1.109, 0.01082, 0.8149)
ob_camera.lock_rotations_4d = False
ob_camera.empty_display_type = 'ARROWS'
ob_camera.color = (0.0, 0.0, 0.0, 0.0)
ob_camera.display_type = 'WIRE'
ob_camera.lineart.crease_threshold = 0.0

# ---- collection membership
col_collection_1.objects.link(ob_cube)
col_collection_1.objects.link(ob_lamp)
col_collection_1.objects.link(ob_camera)

# ---- scene / render settings (as saved in the file)
scene.camera = ob_camera
scene.frame_start = 1; scene.frame_end = 250; scene.frame_set(248)
scene.render.engine = 'BLENDER_EEVEE_NEXT'
scene.render.resolution_percentage = 50
scene.render.dither_intensity = 0.0
scene.cycles.use_denoising = False
scene.cycles.samples = 10
scene.cycles.sampling_pattern = 'TABULATED_SOBOL'
scene.cycles.light_sampling_threshold = 0.0
scene.cycles.use_adaptive_sampling = False
scene.cycles.use_light_tree = False
scene.cycles.blur_glossy = 0.0
scene.cycles.pixel_filter_type = 'GAUSSIAN'
scene.cycles.sample_clamp_indirect = 0.0
scene.view_settings.view_transform = 'Standard'
bpy.context.view_layer.update()
